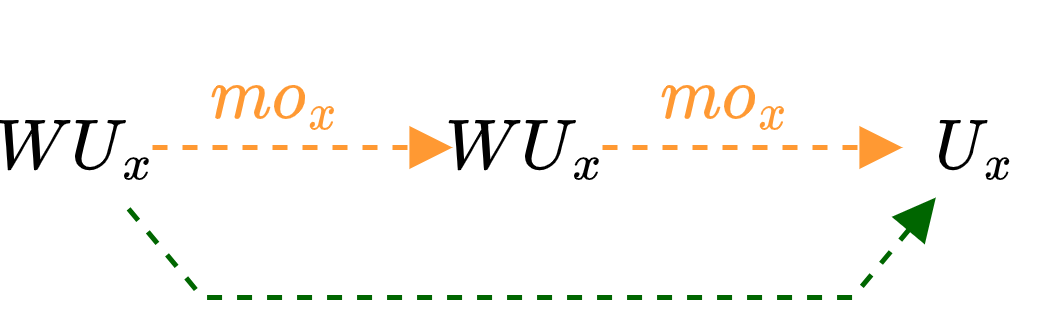

The diagram above was exported from draw.io. Its source (the exported page's mxGraphModel, read from the mxfile embedded in the PNG):
<mxGraphModel dx="538" dy="505" grid="1" gridSize="10" guides="1" tooltips="1" connect="1" arrows="1" fold="1" page="1" pageScale="1" pageWidth="827" pageHeight="1169" math="1" shadow="0">
  <root>
    <mxCell id="0" />
    <mxCell id="1" parent="0" />
    <mxCell id="2" value="$$WU_x$$" style="text;html=1;strokeColor=none;fillColor=none;align=center;verticalAlign=middle;whiteSpace=wrap;rounded=0;" vertex="1" parent="1">
      <mxGeometry x="10" y="20" width="30" height="20" as="geometry" />
    </mxCell>
    <mxCell id="3" value="$$WU_x$$" style="text;html=1;strokeColor=none;fillColor=none;align=center;verticalAlign=middle;whiteSpace=wrap;rounded=0;" vertex="1" parent="1">
      <mxGeometry x="100" y="20" width="30" height="20" as="geometry" />
    </mxCell>
    <mxCell id="4" value="$$U_x$$" style="text;html=1;strokeColor=none;fillColor=none;align=center;verticalAlign=middle;whiteSpace=wrap;rounded=0;" vertex="1" parent="1">
      <mxGeometry x="190" y="20" width="30" height="20" as="geometry" />
    </mxCell>
    <mxCell id="5" style="rounded=0;orthogonalLoop=1;jettySize=auto;html=1;dashed=1;strokeColor=#FF9933;endArrow=block;endFill=1;" edge="1" source="2" target="3" parent="1">
      <mxGeometry relative="1" as="geometry">
        <mxPoint x="120" y="60" as="sourcePoint" />
        <mxPoint x="40" y="60" as="targetPoint" />
        <Array as="points" />
      </mxGeometry>
    </mxCell>
    <mxCell id="6" value="$$mo_x$$" style="text;html=1;strokeColor=none;fillColor=none;align=center;verticalAlign=middle;whiteSpace=wrap;rounded=0;fontColor=#FF9933;" vertex="1" parent="1">
      <mxGeometry x="40" y="10" width="50" height="20" as="geometry" />
    </mxCell>
    <mxCell id="7" style="rounded=0;orthogonalLoop=1;jettySize=auto;html=1;dashed=1;strokeColor=#FF9933;endArrow=block;endFill=1;" edge="1" source="3" target="4" parent="1">
      <mxGeometry relative="1" as="geometry">
        <mxPoint x="50" y="40" as="sourcePoint" />
        <mxPoint x="110" y="40" as="targetPoint" />
        <Array as="points" />
      </mxGeometry>
    </mxCell>
    <mxCell id="8" value="$$mo_x$$" style="text;html=1;strokeColor=none;fillColor=none;align=center;verticalAlign=middle;whiteSpace=wrap;rounded=0;fontColor=#FF9933;" vertex="1" parent="1">
      <mxGeometry x="130" y="10" width="50" height="20" as="geometry" />
    </mxCell>
    <mxCell id="9" style="edgeStyle=none;rounded=0;orthogonalLoop=1;jettySize=auto;html=1;endArrow=none;endFill=0;fillColor=#e51400;strokeColor=#006600;dashed=1;startArrow=block;startFill=1;" edge="1" source="4" target="2" parent="1">
      <mxGeometry relative="1" as="geometry">
        <mxPoint x="110" y="30" as="sourcePoint" />
        <mxPoint x="60" y="30" as="targetPoint" />
        <Array as="points">
          <mxPoint x="180" y="60" />
          <mxPoint x="50" y="60" />
        </Array>
      </mxGeometry>
    </mxCell>
  </root>
</mxGraphModel>